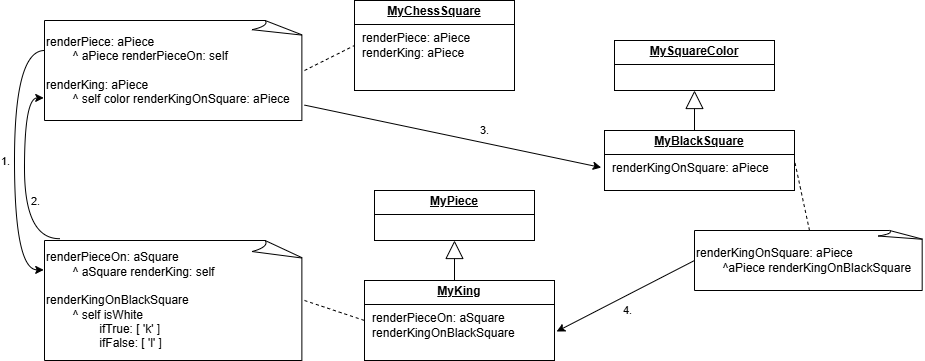

The diagram above was exported from draw.io. Its source (the exported page's mxGraphModel, read from the mxfile embedded in the PNG):
<mxGraphModel dx="1823" dy="522" grid="0" gridSize="10" guides="1" tooltips="1" connect="1" arrows="1" fold="1" page="1" pageScale="1" pageWidth="827" pageHeight="1169" background="#ffffff" math="0" shadow="0">
  <root>
    <mxCell id="0" />
    <mxCell id="1" parent="0" />
    <mxCell id="g0X7ERJ6PPS63A8YFS2R-2" value="&lt;p style=&quot;margin:0px;margin-top:4px;text-align:center;text-decoration:underline;&quot;&gt;&lt;b&gt;MyChessSquare&lt;/b&gt;&lt;/p&gt;&lt;hr size=&quot;1&quot; style=&quot;border-style:solid;&quot;&gt;&lt;p style=&quot;margin:0px;margin-left:8px;&quot;&gt;renderPiece: aPiece&lt;/p&gt;&lt;p style=&quot;margin:0px;margin-left:8px;&quot;&gt;renderKing: aPiece&lt;/p&gt;" style="verticalAlign=top;align=left;overflow=fill;html=1;whiteSpace=wrap;" vertex="1" parent="1">
      <mxGeometry x="150" y="80" width="160" height="90" as="geometry" />
    </mxCell>
    <mxCell id="g0X7ERJ6PPS63A8YFS2R-3" value="&lt;p style=&quot;margin:0px;margin-top:4px;text-align:center;text-decoration:underline;&quot;&gt;&lt;b&gt;MySquareColor&lt;/b&gt;&lt;/p&gt;&lt;hr size=&quot;1&quot; style=&quot;border-style:solid;&quot;&gt;&lt;p style=&quot;margin:0px;margin-left:8px;&quot;&gt;&lt;br&gt;&lt;/p&gt;" style="verticalAlign=top;align=left;overflow=fill;html=1;whiteSpace=wrap;" vertex="1" parent="1">
      <mxGeometry x="410" y="120" width="160" height="50" as="geometry" />
    </mxCell>
    <mxCell id="g0X7ERJ6PPS63A8YFS2R-4" value="&lt;p style=&quot;margin:0px;margin-top:4px;text-align:center;text-decoration:underline;&quot;&gt;&lt;b&gt;MyBlackSquare&lt;/b&gt;&lt;/p&gt;&lt;hr size=&quot;1&quot; style=&quot;border-style:solid;&quot;&gt;&lt;p style=&quot;margin:0px;margin-left:8px;&quot;&gt;renderKingOnSquare: aPiece&lt;/p&gt;" style="verticalAlign=top;align=left;overflow=fill;html=1;whiteSpace=wrap;" vertex="1" parent="1">
      <mxGeometry x="400" y="210" width="190" height="60" as="geometry" />
    </mxCell>
    <mxCell id="g0X7ERJ6PPS63A8YFS2R-6" value="" style="endArrow=block;endSize=16;endFill=0;html=1;rounded=0;entryX=0.5;entryY=1;entryDx=0;entryDy=0;" edge="1" parent="1" target="g0X7ERJ6PPS63A8YFS2R-3">
      <mxGeometry y="-70" width="160" relative="1" as="geometry">
        <mxPoint x="490" y="210" as="sourcePoint" />
        <mxPoint x="520" y="200" as="targetPoint" />
        <mxPoint as="offset" />
      </mxGeometry>
    </mxCell>
    <mxCell id="g0X7ERJ6PPS63A8YFS2R-14" value="&lt;p style=&quot;margin:0px;margin-top:4px;text-align:center;text-decoration:underline;&quot;&gt;&lt;b&gt;MyPiece&lt;/b&gt;&lt;/p&gt;&lt;hr size=&quot;1&quot; style=&quot;border-style:solid;&quot;&gt;&lt;p style=&quot;margin:0px;margin-left:8px;&quot;&gt;&lt;br&gt;&lt;/p&gt;" style="verticalAlign=top;align=left;overflow=fill;html=1;whiteSpace=wrap;" vertex="1" parent="1">
      <mxGeometry x="170" y="270" width="160" height="50" as="geometry" />
    </mxCell>
    <mxCell id="g0X7ERJ6PPS63A8YFS2R-15" value="&lt;p style=&quot;margin:0px;margin-top:4px;text-align:center;text-decoration:underline;&quot;&gt;&lt;b&gt;MyKing&lt;/b&gt;&lt;/p&gt;&lt;hr size=&quot;1&quot; style=&quot;border-style:solid;&quot;&gt;&lt;p style=&quot;margin:0px;margin-left:8px;&quot;&gt;renderPieceOn: aSquare&lt;br&gt;renderKingOnBlackSquare&lt;/p&gt;" style="verticalAlign=top;align=left;overflow=fill;html=1;whiteSpace=wrap;" vertex="1" parent="1">
      <mxGeometry x="160" y="360" width="190" height="80" as="geometry" />
    </mxCell>
    <mxCell id="g0X7ERJ6PPS63A8YFS2R-16" value="" style="endArrow=block;endSize=16;endFill=0;html=1;rounded=0;entryX=0.5;entryY=1;entryDx=0;entryDy=0;" edge="1" parent="1" target="g0X7ERJ6PPS63A8YFS2R-14">
      <mxGeometry y="-70" width="160" relative="1" as="geometry">
        <mxPoint x="250" y="360" as="sourcePoint" />
        <mxPoint x="280" y="350" as="targetPoint" />
        <mxPoint as="offset" />
      </mxGeometry>
    </mxCell>
    <mxCell id="g0X7ERJ6PPS63A8YFS2R-20" value="&lt;div&gt;renderPiece: aPiece&lt;/div&gt;&lt;div&gt;&lt;span style=&quot;white-space: normal;&quot;&gt;&lt;span style=&quot;white-space:pre&quot;&gt;&#09;&lt;/span&gt;^ aPiece renderPieceOn: self&lt;/span&gt;&lt;/div&gt;&lt;div&gt;&lt;span style=&quot;white-space: normal;&quot;&gt;&lt;br&gt;&lt;/span&gt;&lt;/div&gt;&lt;div&gt;&lt;div style=&quot;&quot;&gt;renderKing: aPiece&lt;/div&gt;&lt;div style=&quot;&quot;&gt;&lt;span style=&quot;white-space: normal;&quot;&gt;&lt;span style=&quot;white-space: pre;&quot;&gt;&#09;&lt;/span&gt;^ self color renderKingOnSquare: aPiece&lt;/span&gt;&lt;/div&gt;&lt;/div&gt;" style="whiteSpace=wrap;html=1;shape=mxgraph.basic.document;align=left;" vertex="1" parent="1">
      <mxGeometry x="-160" y="100" width="260" height="100" as="geometry" />
    </mxCell>
    <mxCell id="g0X7ERJ6PPS63A8YFS2R-21" value="" style="endArrow=none;dashed=1;html=1;rounded=0;exitX=1;exitY=0.5;exitDx=0;exitDy=0;exitPerimeter=0;entryX=0;entryY=0.5;entryDx=0;entryDy=0;" edge="1" parent="1" source="g0X7ERJ6PPS63A8YFS2R-20" target="g0X7ERJ6PPS63A8YFS2R-2">
      <mxGeometry width="50" height="50" relative="1" as="geometry">
        <mxPoint x="230" y="300" as="sourcePoint" />
        <mxPoint x="280" y="250" as="targetPoint" />
      </mxGeometry>
    </mxCell>
    <mxCell id="g0X7ERJ6PPS63A8YFS2R-22" value="&lt;div&gt;renderPieceOn: aSquare&lt;/div&gt;&lt;div&gt;&lt;span style=&quot;white-space: normal;&quot;&gt;&lt;span style=&quot;white-space:pre&quot;&gt;&#09;&lt;/span&gt;^ aSquare renderKing: self&lt;/span&gt;&lt;/div&gt;&lt;div&gt;&lt;span style=&quot;white-space: normal;&quot;&gt;&lt;br&gt;&lt;/span&gt;&lt;/div&gt;&lt;div&gt;&lt;div style=&quot;&quot;&gt;renderKingOnBlackSquare&lt;/div&gt;&lt;div style=&quot;&quot;&gt;&lt;span style=&quot;white-space: normal;&quot;&gt;&lt;span style=&quot;white-space:pre&quot;&gt;&#09;&lt;/span&gt;^ self isWhite&lt;/span&gt;&lt;/div&gt;&lt;div style=&quot;&quot;&gt;&lt;span style=&quot;white-space: normal;&quot;&gt;&lt;span style=&quot;white-space:pre&quot;&gt;&#09;&#09;&lt;/span&gt;ifTrue: [ 'k' ]&lt;/span&gt;&lt;/div&gt;&lt;div style=&quot;&quot;&gt;&lt;span style=&quot;white-space: normal;&quot;&gt;&lt;span style=&quot;white-space: pre;&quot;&gt;&#09;&#09;&lt;/span&gt;ifFalse: [ 'l' ]&lt;/span&gt;&lt;/div&gt;&lt;/div&gt;" style="whiteSpace=wrap;html=1;shape=mxgraph.basic.document;align=left;" vertex="1" parent="1">
      <mxGeometry x="-160" y="320" width="260" height="120" as="geometry" />
    </mxCell>
    <mxCell id="g0X7ERJ6PPS63A8YFS2R-23" value="" style="endArrow=none;dashed=1;html=1;rounded=0;exitX=1;exitY=0.5;exitDx=0;exitDy=0;exitPerimeter=0;entryX=0;entryY=0.5;entryDx=0;entryDy=0;" edge="1" parent="1" source="g0X7ERJ6PPS63A8YFS2R-22" target="g0X7ERJ6PPS63A8YFS2R-15">
      <mxGeometry width="50" height="50" relative="1" as="geometry">
        <mxPoint x="300" y="300" as="sourcePoint" />
        <mxPoint x="350" y="250" as="targetPoint" />
      </mxGeometry>
    </mxCell>
    <mxCell id="g0X7ERJ6PPS63A8YFS2R-24" value="&lt;div&gt;renderKingOnSquare: aPiece&lt;/div&gt;&lt;div&gt;&lt;span style=&quot;white-space: normal;&quot;&gt;&lt;span style=&quot;white-space:pre&quot;&gt;&#09;&lt;/span&gt;^aPiece renderKingOnBlackSquare&lt;/span&gt;&lt;/div&gt;" style="whiteSpace=wrap;html=1;shape=mxgraph.basic.document;align=left;" vertex="1" parent="1">
      <mxGeometry x="490" y="310" width="230" height="60" as="geometry" />
    </mxCell>
    <mxCell id="g0X7ERJ6PPS63A8YFS2R-25" value="" style="endArrow=none;dashed=1;html=1;rounded=0;exitX=0.5;exitY=0;exitDx=0;exitDy=0;exitPerimeter=0;entryX=1;entryY=0.5;entryDx=0;entryDy=0;" edge="1" parent="1" source="g0X7ERJ6PPS63A8YFS2R-24" target="g0X7ERJ6PPS63A8YFS2R-4">
      <mxGeometry width="50" height="50" relative="1" as="geometry">
        <mxPoint x="180" y="280" as="sourcePoint" />
        <mxPoint x="230" y="230" as="targetPoint" />
      </mxGeometry>
    </mxCell>
    <mxCell id="g0X7ERJ6PPS63A8YFS2R-26" value="" style="endArrow=classic;html=1;rounded=0;entryX=-0.003;entryY=0.245;entryDx=0;entryDy=0;entryPerimeter=0;edgeStyle=orthogonalEdgeStyle;curved=1;" edge="1" parent="1" target="g0X7ERJ6PPS63A8YFS2R-22">
      <mxGeometry width="50" height="50" relative="1" as="geometry">
        <mxPoint x="-160" y="130" as="sourcePoint" />
        <mxPoint x="120" y="250" as="targetPoint" />
        <Array as="points">
          <mxPoint x="-190" y="130" />
          <mxPoint x="-190" y="349" />
        </Array>
      </mxGeometry>
    </mxCell>
    <mxCell id="g0X7ERJ6PPS63A8YFS2R-27" value="1." style="edgeLabel;html=1;align=center;verticalAlign=middle;resizable=0;points=[];" vertex="1" connectable="0" parent="g0X7ERJ6PPS63A8YFS2R-26">
      <mxGeometry x="-0.0324" y="-3" relative="1" as="geometry">
        <mxPoint x="-7" y="5" as="offset" />
      </mxGeometry>
    </mxCell>
    <mxCell id="g0X7ERJ6PPS63A8YFS2R-28" value="" style="endArrow=classic;html=1;rounded=0;exitX=0.058;exitY=-0.015;exitDx=0;exitDy=0;exitPerimeter=0;entryX=-0.003;entryY=0.774;entryDx=0;entryDy=0;entryPerimeter=0;edgeStyle=orthogonalEdgeStyle;curved=1;" edge="1" parent="1" source="g0X7ERJ6PPS63A8YFS2R-22" target="g0X7ERJ6PPS63A8YFS2R-20">
      <mxGeometry width="50" height="50" relative="1" as="geometry">
        <mxPoint x="70" y="300" as="sourcePoint" />
        <mxPoint x="120" y="250" as="targetPoint" />
        <Array as="points">
          <mxPoint x="-180" y="318" />
          <mxPoint x="-180" y="177" />
        </Array>
      </mxGeometry>
    </mxCell>
    <mxCell id="g0X7ERJ6PPS63A8YFS2R-29" value="2." style="edgeLabel;html=1;align=center;verticalAlign=middle;resizable=0;points=[];" vertex="1" connectable="0" parent="g0X7ERJ6PPS63A8YFS2R-28">
      <mxGeometry x="-0.1647" y="-4" relative="1" as="geometry">
        <mxPoint x="6" y="8" as="offset" />
      </mxGeometry>
    </mxCell>
    <mxCell id="g0X7ERJ6PPS63A8YFS2R-30" value="" style="endArrow=classic;html=1;rounded=0;exitX=1;exitY=0.846;exitDx=0;exitDy=0;exitPerimeter=0;entryX=-0.017;entryY=0.617;entryDx=0;entryDy=0;entryPerimeter=0;" edge="1" parent="1" source="g0X7ERJ6PPS63A8YFS2R-20" target="g0X7ERJ6PPS63A8YFS2R-4">
      <mxGeometry width="50" height="50" relative="1" as="geometry">
        <mxPoint x="70" y="300" as="sourcePoint" />
        <mxPoint x="120" y="250" as="targetPoint" />
      </mxGeometry>
    </mxCell>
    <mxCell id="g0X7ERJ6PPS63A8YFS2R-31" value="3." style="edgeLabel;html=1;align=center;verticalAlign=middle;resizable=0;points=[];" vertex="1" connectable="0" parent="g0X7ERJ6PPS63A8YFS2R-30">
      <mxGeometry x="0.1035" y="1" relative="1" as="geometry">
        <mxPoint x="16" y="-8" as="offset" />
      </mxGeometry>
    </mxCell>
    <mxCell id="g0X7ERJ6PPS63A8YFS2R-32" value="" style="endArrow=classic;html=1;rounded=0;exitX=0;exitY=0.5;exitDx=0;exitDy=0;exitPerimeter=0;entryX=1.011;entryY=0.638;entryDx=0;entryDy=0;entryPerimeter=0;" edge="1" parent="1" source="g0X7ERJ6PPS63A8YFS2R-24" target="g0X7ERJ6PPS63A8YFS2R-15">
      <mxGeometry width="50" height="50" relative="1" as="geometry">
        <mxPoint x="200" y="300" as="sourcePoint" />
        <mxPoint x="250" y="250" as="targetPoint" />
        <Array as="points" />
      </mxGeometry>
    </mxCell>
    <mxCell id="g0X7ERJ6PPS63A8YFS2R-34" value="4." style="edgeLabel;html=1;align=center;verticalAlign=middle;resizable=0;points=[];" vertex="1" connectable="0" parent="g0X7ERJ6PPS63A8YFS2R-32">
      <mxGeometry x="-0.0208" y="1" relative="1" as="geometry">
        <mxPoint y="14" as="offset" />
      </mxGeometry>
    </mxCell>
  </root>
</mxGraphModel>